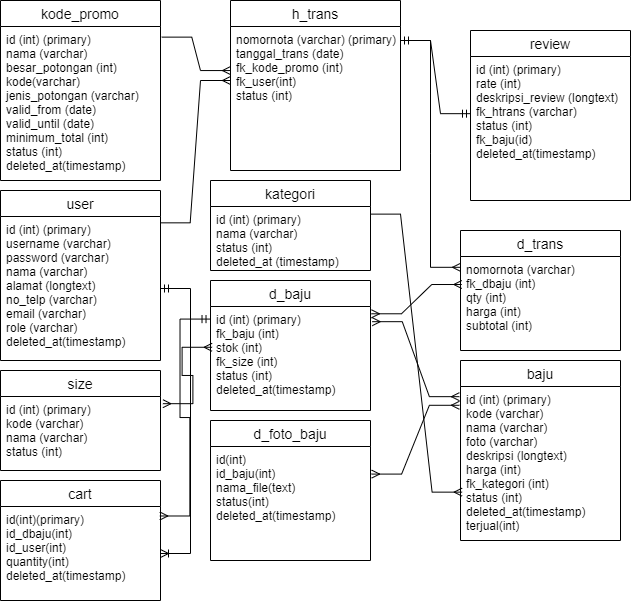

The diagram above was exported from draw.io. Its source (the exported page's mxGraphModel, read from the mxfile embedded in the PNG):
<mxGraphModel dx="1038" dy="641" grid="1" gridSize="10" guides="1" tooltips="1" connect="1" arrows="1" fold="1" page="1" pageScale="1" pageWidth="1169" pageHeight="827" math="0" shadow="0">
  <root>
    <mxCell id="0" />
    <mxCell id="1" parent="0" />
    <mxCell id="X9Pkv0VeWK3GvFc3ejvx-7" value="kode_promo" style="swimlane;fontStyle=0;childLayout=stackLayout;horizontal=1;startSize=26;horizontalStack=0;resizeParent=1;resizeParentMax=0;resizeLast=0;collapsible=1;marginBottom=0;align=center;fontSize=14;" parent="1" vertex="1">
      <mxGeometry x="100" y="60" width="160" height="180" as="geometry" />
    </mxCell>
    <mxCell id="X9Pkv0VeWK3GvFc3ejvx-8" value="id (int) (primary)&#10;nama (varchar)&#10;besar_potongan (int)&#10;kode(varchar)&#10;jenis_potongan (varchar)&#10;valid_from (date)&#10;valid_until (date)&#10;minimum_total (int)&#10;status (int)&#10;deleted_at(timestamp)" style="text;strokeColor=none;fillColor=none;spacingLeft=4;spacingRight=4;overflow=hidden;rotatable=0;points=[[0,0.5],[1,0.5]];portConstraint=eastwest;fontSize=12;" parent="X9Pkv0VeWK3GvFc3ejvx-7" vertex="1">
      <mxGeometry y="26" width="160" height="154" as="geometry" />
    </mxCell>
    <mxCell id="X9Pkv0VeWK3GvFc3ejvx-11" value="user" style="swimlane;fontStyle=0;childLayout=stackLayout;horizontal=1;startSize=26;horizontalStack=0;resizeParent=1;resizeParentMax=0;resizeLast=0;collapsible=1;marginBottom=0;align=center;fontSize=14;" parent="1" vertex="1">
      <mxGeometry x="100" y="250" width="160" height="170" as="geometry" />
    </mxCell>
    <mxCell id="X9Pkv0VeWK3GvFc3ejvx-12" value="id (int) (primary)&#10;username (varchar)&#10;password (varchar)&#10;nama (varchar)&#10;alamat (longtext)&#10;no_telp (varchar)&#10;email (varchar)&#10;role (varchar)&#10;deleted_at(timestamp)" style="text;strokeColor=none;fillColor=none;spacingLeft=4;spacingRight=4;overflow=hidden;rotatable=0;points=[[0,0.5],[1,0.5]];portConstraint=eastwest;fontSize=12;" parent="X9Pkv0VeWK3GvFc3ejvx-11" vertex="1">
      <mxGeometry y="26" width="160" height="144" as="geometry" />
    </mxCell>
    <mxCell id="X9Pkv0VeWK3GvFc3ejvx-15" value="h_trans" style="swimlane;fontStyle=0;childLayout=stackLayout;horizontal=1;startSize=26;horizontalStack=0;resizeParent=1;resizeParentMax=0;resizeLast=0;collapsible=1;marginBottom=0;align=center;fontSize=14;" parent="1" vertex="1">
      <mxGeometry x="330" y="60" width="170" height="170" as="geometry" />
    </mxCell>
    <mxCell id="X9Pkv0VeWK3GvFc3ejvx-16" value="nomornota (varchar) (primary)&#10;tanggal_trans (date)&#10;fk_kode_promo (int)&#10;fk_user(int)&#10;status (int)" style="text;strokeColor=none;fillColor=none;spacingLeft=4;spacingRight=4;overflow=hidden;rotatable=0;points=[[0,0.5],[1,0.5]];portConstraint=eastwest;fontSize=12;" parent="X9Pkv0VeWK3GvFc3ejvx-15" vertex="1">
      <mxGeometry y="26" width="170" height="144" as="geometry" />
    </mxCell>
    <mxCell id="X9Pkv0VeWK3GvFc3ejvx-19" value="kategori" style="swimlane;fontStyle=0;childLayout=stackLayout;horizontal=1;startSize=26;horizontalStack=0;resizeParent=1;resizeParentMax=0;resizeLast=0;collapsible=1;marginBottom=0;align=center;fontSize=14;" parent="1" vertex="1">
      <mxGeometry x="310" y="240" width="160" height="90" as="geometry" />
    </mxCell>
    <mxCell id="X9Pkv0VeWK3GvFc3ejvx-20" value="id (int) (primary)&#10;nama (varchar)&#10;status (int)&#10;deleted_at (timestamp)" style="text;strokeColor=none;fillColor=none;spacingLeft=4;spacingRight=4;overflow=hidden;rotatable=0;points=[[0,0.5],[1,0.5]];portConstraint=eastwest;fontSize=12;" parent="X9Pkv0VeWK3GvFc3ejvx-19" vertex="1">
      <mxGeometry y="26" width="160" height="64" as="geometry" />
    </mxCell>
    <mxCell id="X9Pkv0VeWK3GvFc3ejvx-23" value="baju" style="swimlane;fontStyle=0;childLayout=stackLayout;horizontal=1;startSize=26;horizontalStack=0;resizeParent=1;resizeParentMax=0;resizeLast=0;collapsible=1;marginBottom=0;align=center;fontSize=14;" parent="1" vertex="1">
      <mxGeometry x="560" y="420" width="160" height="180" as="geometry" />
    </mxCell>
    <mxCell id="X9Pkv0VeWK3GvFc3ejvx-24" value="id (int) (primary)&#10;kode (varchar)&#10;nama (varchar)&#10;foto (varchar)&#10;deskripsi (longtext)&#10;harga (int)&#10;fk_kategori (int)&#10;status (int)&#10;deleted_at(timestamp)&#10;terjual(int)" style="text;strokeColor=none;fillColor=none;spacingLeft=4;spacingRight=4;overflow=hidden;rotatable=0;points=[[0,0.5],[1,0.5]];portConstraint=eastwest;fontSize=12;" parent="X9Pkv0VeWK3GvFc3ejvx-23" vertex="1">
      <mxGeometry y="26" width="160" height="154" as="geometry" />
    </mxCell>
    <mxCell id="X9Pkv0VeWK3GvFc3ejvx-35" value="d_trans" style="swimlane;fontStyle=0;childLayout=stackLayout;horizontal=1;startSize=26;horizontalStack=0;resizeParent=1;resizeParentMax=0;resizeLast=0;collapsible=1;marginBottom=0;align=center;fontSize=14;" parent="1" vertex="1">
      <mxGeometry x="560" y="290" width="160" height="120" as="geometry" />
    </mxCell>
    <mxCell id="X9Pkv0VeWK3GvFc3ejvx-36" value="nomornota (varchar)&#10;fk_dbaju (int)&#10;qty (int)&#10;harga (int)&#10;subtotal (int)" style="text;strokeColor=none;fillColor=none;spacingLeft=4;spacingRight=4;overflow=hidden;rotatable=0;points=[[0,0.5],[1,0.5]];portConstraint=eastwest;fontSize=12;" parent="X9Pkv0VeWK3GvFc3ejvx-35" vertex="1">
      <mxGeometry y="26" width="160" height="94" as="geometry" />
    </mxCell>
    <mxCell id="X9Pkv0VeWK3GvFc3ejvx-39" value="size" style="swimlane;fontStyle=0;childLayout=stackLayout;horizontal=1;startSize=26;horizontalStack=0;resizeParent=1;resizeParentMax=0;resizeLast=0;collapsible=1;marginBottom=0;align=center;fontSize=14;" parent="1" vertex="1">
      <mxGeometry x="100" y="430" width="160" height="100" as="geometry" />
    </mxCell>
    <mxCell id="X9Pkv0VeWK3GvFc3ejvx-40" value="id (int) (primary)&#10;kode (varchar)&#10;nama (varchar)&#10;status (int)&#10;" style="text;strokeColor=none;fillColor=none;spacingLeft=4;spacingRight=4;overflow=hidden;rotatable=0;points=[[0,0.5],[1,0.5]];portConstraint=eastwest;fontSize=12;" parent="X9Pkv0VeWK3GvFc3ejvx-39" vertex="1">
      <mxGeometry y="26" width="160" height="74" as="geometry" />
    </mxCell>
    <mxCell id="X9Pkv0VeWK3GvFc3ejvx-43" value="" style="edgeStyle=entityRelationEdgeStyle;fontSize=12;html=1;endArrow=ERmany;rounded=0;exitX=1.008;exitY=0.069;exitDx=0;exitDy=0;exitPerimeter=0;entryX=0;entryY=0.306;entryDx=0;entryDy=0;entryPerimeter=0;" parent="1" source="X9Pkv0VeWK3GvFc3ejvx-8" target="X9Pkv0VeWK3GvFc3ejvx-16" edge="1">
      <mxGeometry width="100" height="100" relative="1" as="geometry">
        <mxPoint x="540" y="380" as="sourcePoint" />
        <mxPoint x="370" y="130" as="targetPoint" />
      </mxGeometry>
    </mxCell>
    <mxCell id="X9Pkv0VeWK3GvFc3ejvx-44" value="" style="edgeStyle=entityRelationEdgeStyle;fontSize=12;html=1;endArrow=ERmany;rounded=0;exitX=0.998;exitY=0.044;exitDx=0;exitDy=0;exitPerimeter=0;" parent="1" source="X9Pkv0VeWK3GvFc3ejvx-12" edge="1">
      <mxGeometry width="100" height="100" relative="1" as="geometry">
        <mxPoint x="271.28" y="105.93600000000004" as="sourcePoint" />
        <mxPoint x="330" y="140" as="targetPoint" />
      </mxGeometry>
    </mxCell>
    <mxCell id="X9Pkv0VeWK3GvFc3ejvx-45" value="review" style="swimlane;fontStyle=0;childLayout=stackLayout;horizontal=1;startSize=26;horizontalStack=0;resizeParent=1;resizeParentMax=0;resizeLast=0;collapsible=1;marginBottom=0;align=center;fontSize=14;" parent="1" vertex="1">
      <mxGeometry x="570" y="90" width="160" height="170" as="geometry" />
    </mxCell>
    <mxCell id="X9Pkv0VeWK3GvFc3ejvx-46" value="id (int) (primary)&#10;rate (int)&#10;deskripsi_review (longtext)&#10;fk_htrans (varchar)&#10;status (int)&#10;fk_baju(id)&#10;deleted_at(timestamp)" style="text;strokeColor=none;fillColor=none;spacingLeft=4;spacingRight=4;overflow=hidden;rotatable=0;points=[[0,0.5],[1,0.5]];portConstraint=eastwest;fontSize=12;" parent="X9Pkv0VeWK3GvFc3ejvx-45" vertex="1">
      <mxGeometry y="26" width="160" height="144" as="geometry" />
    </mxCell>
    <mxCell id="X9Pkv0VeWK3GvFc3ejvx-50" value="" style="edgeStyle=entityRelationEdgeStyle;fontSize=12;html=1;endArrow=ERmandOne;startArrow=ERmandOne;rounded=0;entryX=0;entryY=0.397;entryDx=0;entryDy=0;entryPerimeter=0;" parent="1" target="X9Pkv0VeWK3GvFc3ejvx-46" edge="1">
      <mxGeometry width="100" height="100" relative="1" as="geometry">
        <mxPoint x="500" y="100" as="sourcePoint" />
        <mxPoint x="640" y="280" as="targetPoint" />
      </mxGeometry>
    </mxCell>
    <mxCell id="X9Pkv0VeWK3GvFc3ejvx-51" value="" style="edgeStyle=entityRelationEdgeStyle;fontSize=12;html=1;endArrow=ERmany;rounded=0;exitX=1.008;exitY=0.069;exitDx=0;exitDy=0;exitPerimeter=0;entryX=0;entryY=0.115;entryDx=0;entryDy=0;entryPerimeter=0;" parent="1" target="X9Pkv0VeWK3GvFc3ejvx-36" edge="1">
      <mxGeometry width="100" height="100" relative="1" as="geometry">
        <mxPoint x="500" y="99.99600000000004" as="sourcePoint" />
        <mxPoint x="568.72" y="134.12399999999997" as="targetPoint" />
      </mxGeometry>
    </mxCell>
    <mxCell id="X9Pkv0VeWK3GvFc3ejvx-52" value="" style="edgeStyle=entityRelationEdgeStyle;fontSize=12;html=1;endArrow=ERmany;rounded=0;exitX=1;exitY=0.119;exitDx=0;exitDy=0;exitPerimeter=0;entryX=0.01;entryY=0.686;entryDx=0;entryDy=0;entryPerimeter=0;" parent="1" source="X9Pkv0VeWK3GvFc3ejvx-20" target="X9Pkv0VeWK3GvFc3ejvx-24" edge="1">
      <mxGeometry width="100" height="100" relative="1" as="geometry">
        <mxPoint x="920.0000000000001" y="622.336" as="sourcePoint" />
        <mxPoint x="990.32" y="480" as="targetPoint" />
      </mxGeometry>
    </mxCell>
    <mxCell id="X9Pkv0VeWK3GvFc3ejvx-31" value="d_baju" style="swimlane;fontStyle=0;childLayout=stackLayout;horizontal=1;startSize=26;horizontalStack=0;resizeParent=1;resizeParentMax=0;resizeLast=0;collapsible=1;marginBottom=0;align=center;fontSize=14;" parent="1" vertex="1">
      <mxGeometry x="310" y="340" width="160" height="130" as="geometry" />
    </mxCell>
    <mxCell id="X9Pkv0VeWK3GvFc3ejvx-32" value="id (int) (primary)&#10;fk_baju (int)&#10;stok (int)&#10;fk_size (int)&#10;status (int)&#10;deleted_at(timestamp)" style="text;strokeColor=none;fillColor=none;spacingLeft=4;spacingRight=4;overflow=hidden;rotatable=0;points=[[0,0.5],[1,0.5]];portConstraint=eastwest;fontSize=12;" parent="X9Pkv0VeWK3GvFc3ejvx-31" vertex="1">
      <mxGeometry y="26" width="160" height="104" as="geometry" />
    </mxCell>
    <mxCell id="X9Pkv0VeWK3GvFc3ejvx-53" value="" style="edgeStyle=entityRelationEdgeStyle;fontSize=12;html=1;endArrow=ERmany;startArrow=ERmany;rounded=0;exitX=1.015;exitY=0.097;exitDx=0;exitDy=0;exitPerimeter=0;entryX=0.01;entryY=0.392;entryDx=0;entryDy=0;entryPerimeter=0;" parent="1" source="X9Pkv0VeWK3GvFc3ejvx-40" target="X9Pkv0VeWK3GvFc3ejvx-32" edge="1">
      <mxGeometry width="100" height="100" relative="1" as="geometry">
        <mxPoint x="350" y="270" as="sourcePoint" />
        <mxPoint x="450" y="170" as="targetPoint" />
      </mxGeometry>
    </mxCell>
    <mxCell id="X9Pkv0VeWK3GvFc3ejvx-56" value="" style="edgeStyle=entityRelationEdgeStyle;fontSize=12;html=1;endArrow=ERmany;startArrow=ERmany;rounded=0;exitX=1.011;exitY=0.146;exitDx=0;exitDy=0;exitPerimeter=0;entryX=-0.007;entryY=0.066;entryDx=0;entryDy=0;entryPerimeter=0;" parent="1" source="X9Pkv0VeWK3GvFc3ejvx-32" target="X9Pkv0VeWK3GvFc3ejvx-24" edge="1">
      <mxGeometry width="100" height="100" relative="1" as="geometry">
        <mxPoint x="480.0000000000001" y="499.9680000000001" as="sourcePoint" />
        <mxPoint x="539.1999999999999" y="542.4480000000001" as="targetPoint" />
      </mxGeometry>
    </mxCell>
    <mxCell id="X9Pkv0VeWK3GvFc3ejvx-57" value="" style="edgeStyle=entityRelationEdgeStyle;fontSize=12;html=1;endArrow=ERmany;startArrow=ERmany;rounded=0;exitX=1.006;exitY=0.07;exitDx=0;exitDy=0;exitPerimeter=0;entryX=0.008;entryY=0.298;entryDx=0;entryDy=0;entryPerimeter=0;" parent="1" source="X9Pkv0VeWK3GvFc3ejvx-32" target="X9Pkv0VeWK3GvFc3ejvx-36" edge="1">
      <mxGeometry width="100" height="100" relative="1" as="geometry">
        <mxPoint x="480" y="490.7180000000001" as="sourcePoint" />
        <mxPoint x="548.4000000000001" y="389.99800000000005" as="targetPoint" />
      </mxGeometry>
    </mxCell>
    <mxCell id="8Cc3YNc1eyUL2RFcKFwy-2" value="d_foto_baju" style="swimlane;fontStyle=0;childLayout=stackLayout;horizontal=1;startSize=26;horizontalStack=0;resizeParent=1;resizeParentMax=0;resizeLast=0;collapsible=1;marginBottom=0;align=center;fontSize=14;" parent="1" vertex="1">
      <mxGeometry x="310" y="480" width="160" height="140" as="geometry" />
    </mxCell>
    <mxCell id="8Cc3YNc1eyUL2RFcKFwy-3" value="id(int)&#10;id_baju(int)&#10;nama_file(text)&#10;status(int)&#10;deleted_at(timestamp)" style="text;strokeColor=none;fillColor=none;spacingLeft=4;spacingRight=4;overflow=hidden;rotatable=0;points=[[0,0.5],[1,0.5]];portConstraint=eastwest;fontSize=12;" parent="8Cc3YNc1eyUL2RFcKFwy-2" vertex="1">
      <mxGeometry y="26" width="160" height="114" as="geometry" />
    </mxCell>
    <mxCell id="8Cc3YNc1eyUL2RFcKFwy-7" value="" style="edgeStyle=entityRelationEdgeStyle;fontSize=12;html=1;endArrow=ERmany;startArrow=ERmany;rounded=0;exitX=1.007;exitY=0.242;exitDx=0;exitDy=0;exitPerimeter=0;entryX=-0.007;entryY=0.122;entryDx=0;entryDy=0;entryPerimeter=0;" parent="1" source="8Cc3YNc1eyUL2RFcKFwy-3" target="X9Pkv0VeWK3GvFc3ejvx-24" edge="1">
      <mxGeometry width="100" height="100" relative="1" as="geometry">
        <mxPoint x="470" y="521.0140000000001" as="sourcePoint" />
        <mxPoint x="557" y="500" as="targetPoint" />
      </mxGeometry>
    </mxCell>
    <mxCell id="mxL364XYNeJUNR24RWCC-1" value="cart" style="swimlane;fontStyle=0;childLayout=stackLayout;horizontal=1;startSize=26;horizontalStack=0;resizeParent=1;resizeParentMax=0;resizeLast=0;collapsible=1;marginBottom=0;align=center;fontSize=14;" vertex="1" parent="1">
      <mxGeometry x="100" y="540" width="160" height="120" as="geometry" />
    </mxCell>
    <mxCell id="mxL364XYNeJUNR24RWCC-2" value="id(int)(primary)&#10;id_dbaju(int)&#10;id_user(int)&#10;quantity(int)&#10;deleted_at(timestamp)&#10;&#10;" style="text;strokeColor=none;fillColor=none;spacingLeft=4;spacingRight=4;overflow=hidden;rotatable=0;points=[[0,0.5],[1,0.5]];portConstraint=eastwest;fontSize=12;" vertex="1" parent="mxL364XYNeJUNR24RWCC-1">
      <mxGeometry y="26" width="160" height="94" as="geometry" />
    </mxCell>
    <mxCell id="mxL364XYNeJUNR24RWCC-3" value="" style="edgeStyle=entityRelationEdgeStyle;fontSize=12;html=1;endArrow=ERmany;startArrow=ERmandOne;rounded=0;exitX=-0.003;exitY=0.121;exitDx=0;exitDy=0;exitPerimeter=0;startFill=0;entryX=0.996;entryY=0.101;entryDx=0;entryDy=0;entryPerimeter=0;" edge="1" parent="1" source="X9Pkv0VeWK3GvFc3ejvx-32" target="mxL364XYNeJUNR24RWCC-2">
      <mxGeometry width="100" height="100" relative="1" as="geometry">
        <mxPoint x="460.0000000000001" y="827.4080000000001" as="sourcePoint" />
        <mxPoint x="510" y="613" as="targetPoint" />
      </mxGeometry>
    </mxCell>
    <mxCell id="mxL364XYNeJUNR24RWCC-5" value="" style="edgeStyle=entityRelationEdgeStyle;fontSize=12;html=1;endArrow=ERoneToMany;startArrow=ERmandOne;rounded=0;" edge="1" parent="1" source="X9Pkv0VeWK3GvFc3ejvx-12" target="mxL364XYNeJUNR24RWCC-2">
      <mxGeometry width="100" height="100" relative="1" as="geometry">
        <mxPoint x="30" y="400" as="sourcePoint" />
        <mxPoint x="300" y="633" as="targetPoint" />
      </mxGeometry>
    </mxCell>
  </root>
</mxGraphModel>